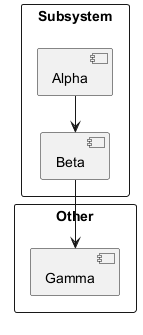

The diagram above was rendered by PlantUML. Its source (embedded in the PNG):
@startuml
rectangle "Subsystem" {
  [Alpha]
  [Beta]
}
rectangle "Other" {
  [Gamma]
}
[Alpha] --> [Beta]
[Beta] --> [Gamma]
@enduml